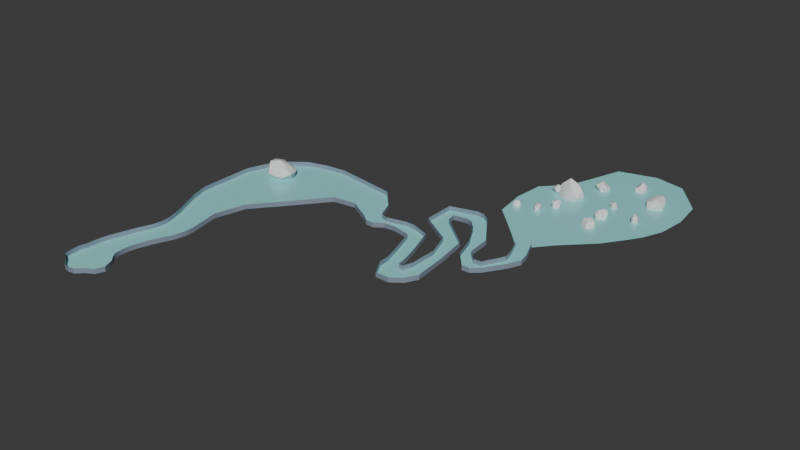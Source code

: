 # Source: freezemap.blend  (saved by Blender 4.3.34; exported with 4.5.12 LTS)
import bpy
from mathutils import Matrix  # noqa: F401  (used for matrix-valued properties, if any)

bpy.ops.wm.read_factory_settings(use_empty=True)
scene = bpy.context.scene
scene.name = 'Scene'

# ---- collections
col_startzone = bpy.data.collections.new('StartZone'); scene.collection.children.link(col_startzone)
col_zone_obstacle = bpy.data.collections.new('Zone Obstacle'); scene.collection.children.link(col_zone_obstacle)
col_zone_virage = bpy.data.collections.new('Zone Virage'); scene.collection.children.link(col_zone_virage)

# ---- materials (node trees are filled in below, after node groups)
mat_material = bpy.data.materials.new('Material')
mat_material.alpha_threshold = 0.0
mat_material.roughness = 0.5
mat_material.line_color = (0.0, 0.0, 0.0, 1.0)
mat_material_001 = bpy.data.materials.new('Material.001')
mat_material_001.use_backface_culling = True

# ---- node groups
ng_smooth_by_angle = bpy.data.node_groups.new('Smooth by Angle', 'GeometryNodeTree')
_s = ng_smooth_by_angle.interface.new_socket(name='Mesh', in_out='OUTPUT', socket_type='NodeSocketGeometry')
_s = ng_smooth_by_angle.interface.new_socket(name='Mesh', in_out='INPUT', socket_type='NodeSocketGeometry')
_s = ng_smooth_by_angle.interface.new_socket(name='Angle', in_out='INPUT', socket_type='NodeSocketFloat')
_s.subtype = 'ANGLE'
_s.default_value = 0.5236
_s.min_value = 0.0
_s.max_value = 3.142
_s.description = 'Maximum face angle for smooth edges'
_s = ng_smooth_by_angle.interface.new_socket(name='Ignore Sharpness', in_out='INPUT', socket_type='NodeSocketBool')
_s.force_non_field = True
ng_smooth_by_angle.description = 'Set the sharpness of mesh edges based on the angle between the neighboring faces'
ng_smooth_by_angle.is_modifier = True
_N = ng_smooth_by_angle.nodes; _L = ng_smooth_by_angle.links
n0 = _N.new('GeometryNodeSetShadeSmooth'); n0.name = 'Set Shade Smooth'; n0.location = (120, -80)
n0.domain = 'EDGE'
n1 = _N.new('GeometryNodeSetShadeSmooth'); n1.name = 'Set Shade Smooth.001'; n1.location = (300, -80)
n2 = _N.new('NodeGroupOutput'); n2.name = 'Group Output'; n2.location = (480, -80)
n3 = _N.new('GeometryNodeInputMeshEdgeAngle'); n3.name = 'Edge Angle'; n3.location = (-440, -240)
n4 = _N.new('NodeGroupInput'); n4.name = 'Group Input'; n4.location = (-80, -80)
n5 = _N.new('GeometryNodeInputEdgeSmooth'); n5.name = 'Is Edge Smooth'; n5.location = (-260, -120)
n6 = _N.new('GeometryNodeInputShadeSmooth'); n6.name = 'Is Shade Smooth'; n6.location = (-440, -397)
n7 = _N.new('FunctionNodeCompare'); n7.name = 'Compare'; n7.location = (-260, -260)
n7.operation = 'LESS_EQUAL'
n7.inputs[6].default_value = (0.0, 0.0, 0.0, 0.0)
n7.inputs[7].default_value = (0.0, 0.0, 0.0, 0.0)
n8 = _N.new('FunctionNodeBooleanMath'); n8.name = 'Boolean Math.001'; n8.location = (-80, -260)
n9 = _N.new('NodeGroupInput'); n9.name = 'Group Input.001'; n9.location = (-440, -329)
n10 = _N.new('NodeGroupInput'); n10.name = 'Group Input.002'; n10.location = (-259, -189)
n11 = _N.new('FunctionNodeBooleanMath'); n11.name = 'Boolean Math'; n11.location = (-80, -149)
n11.operation = 'OR'
n12 = _N.new('FunctionNodeBooleanMath'); n12.name = 'Boolean Math.002'; n12.location = (-260, -380)
n12.operation = 'OR'
n13 = _N.new('NodeGroupInput'); n13.name = 'Group Input.003'; n13.location = (-440, -460)
_L.new(n3.outputs[0], n7.inputs[0])
_L.new(n1.outputs[0], n2.inputs[0])
_L.new(n9.outputs[1], n7.inputs[1])
_L.new(n7.outputs[0], n8.inputs[0])
_L.new(n4.outputs[0], n0.inputs[0])
_L.new(n0.outputs[0], n1.inputs[0])
_L.new(n8.outputs[0], n0.inputs[2])
_L.new(n10.outputs[2], n11.inputs[1])
_L.new(n5.outputs[0], n11.inputs[0])
_L.new(n11.outputs[0], n0.inputs[1])
_L.new(n13.outputs[2], n12.inputs[1])
_L.new(n6.outputs[0], n12.inputs[0])
_L.new(n12.outputs[0], n8.inputs[1])
n2.is_active_output = True

# ---- material node trees
mat_material.use_nodes = True; mat_material.node_tree.nodes.clear()
_N = mat_material.node_tree.nodes; _L = mat_material.node_tree.links
n0 = _N.new('ShaderNodeOutputMaterial'); n0.name = 'Material Output'; n0.location = (300, 300)
n1 = _N.new('ShaderNodeBsdfPrincipled'); n1.name = 'Principled BSDF'; n1.location = (10, 300)
n1.inputs[0].default_value = (0.3281, 0.8001, 0.8001, 1.0)
n1.inputs[1].default_value = 0.06299
n1.inputs[2].default_value = 0.2402
n1.inputs[3].default_value = 1.45
_L.new(n1.outputs[0], n0.inputs[0])
n0.is_active_output = True
mat_material_001.use_nodes = True; mat_material_001.node_tree.nodes.clear()
_N = mat_material_001.node_tree.nodes; _L = mat_material_001.node_tree.links
n0 = _N.new('ShaderNodeBsdfPrincipled'); n0.name = 'Principled BSDF'; n0.location = (10, 300)
n0.inputs[0].default_value = (0.2338, 0.2956, 0.3743, 1.0)
n1 = _N.new('ShaderNodeOutputMaterial'); n1.name = 'Material Output'; n1.location = (300, 300)
_L.new(n0.outputs[0], n1.inputs[0])
n1.is_active_output = True

# ---- world
world_world = bpy.data.worlds.new('World'); scene.world = world_world
world_world.use_nodes = True; world_world.node_tree.nodes.clear()
_N = world_world.node_tree.nodes; _L = world_world.node_tree.links
n0 = _N.new('ShaderNodeOutputWorld'); n0.name = 'World Output'; n0.location = (300, 300)
n1 = _N.new('ShaderNodeBackground'); n1.name = 'Background'; n1.location = (10, 300)
n1.inputs[0].default_value = (0.05088, 0.05088, 0.05088, 1.0)
_L.new(n1.outputs[0], n0.inputs[0])
n0.is_active_output = True
world_world.color = (0.05088, 0.05088, 0.05088)
world_world.sun_shadow_jitter_overblur = 0.0

# ---- meshes
me_cube = bpy.data.meshes.new('Cube')
me_cube.from_pydata([(-50.03, 89.66, -0.06225), (-14.46, -142.8, -0.06225), (-1.886, -144.4, -0.06225), (4.169, -154.3, -0.06225), (13.52, -163.5, -0.06225), (21.27, -182.6, -0.06225), (15.45, -197.1, -0.06225), (1.425, -205.2, -0.06225), (-10.05, -216.9, -0.06225), (-21.66, -219.3, -0.06225), (-33.26, -216.9, -0.06225), (-45.91, -205.5, -0.06225), (-61.57, -196.2, -0.06225), (-64.32, -184.4, -0.06225), (-65.68, -166.7, -0.06225), (-62.18, -150.3, -0.06225), (-31.88, -149.4, -0.06225), (-70.34, 75.3, -0.06225), (10.66, 101.8, -0.06225), (27.88, 104.9, -0.06225), (-11.18, -70.84, -0.06225), (-31.96, -65.0, -0.06225), (-43.85, -66.13, -0.06225), (5.515, -83.14, -0.06225), (-4.012, 44.0, -0.06225), (-23.59, 32.91, -0.06225), (-43.9, 18.54, -0.06225), (13.2, 47.04, -0.06225), (2.951, -3.007, -0.06225), (-0.755, -40.68, -0.06225), (3.023, -21.86, -0.06225), (-22.06, -41.86, -0.06225), (-17.19, -4.046, -0.06225), (-17.26, -22.91, -0.06225), (-35.84, -45.5, -0.06225), (-34.66, -8.651, -0.06225), (-32.46, -26.92, -0.06225), (20.89, -45.55, -0.06225), (24.51, -7.943, -0.06225), (25.08, -26.89, -0.06225), (-1.232, -106.0, -0.06225), (-3.505, -133.8, -0.06225), (-3.674, -120.1, -0.06225), (-19.52, -132.3, -0.06225), (-21.5, -104.1, -0.06225), (-22.79, -118.4, -0.06225), (-58.18, -112.7, -0.06225), (-62.37, -143.3, -0.06225), (-61.31, -127.8, -0.06225), (-42.29, -106.5, -0.06225), (-39.27, -134.4, -0.06225), (-42.91, -120.7, -0.06225), (66.48, 151.0, -0.06225), (-43.28, 135.0, -0.06225), (-80.08, 108.9, -0.06225), (20.89, 153.0, -0.06225), (-43.28, 236.9, -0.06225), (52.08, 260.4, -0.06225), (20.89, 254.9, -0.06225), (-80.08, 210.8, -0.06225), (-15.08, 301.1, -0.06225), (60.74, 316.6, -0.06225), (21.89, 311.5, -0.06225), (-59.5, 267.4, -0.06225), (123.7, 222.6, -0.06225), (105.2, 266.9, -0.06225), (180.2, 298.4, -0.06225), (166.6, 228.0, -0.06225), (166.1, 268.6, -0.06225), (210.0, 203.6, -0.06225), (215.8, 259.7, -0.06225)], [], [(46, 49, 21, 22), (16, 1, 43, 50), (20, 23, 37, 29), (44, 40, 23, 20), (32, 28, 24, 25), (49, 44, 20, 21), (22, 21, 31, 34), (15, 16, 50, 47), (2, 1, 16, 15, 14, 13, 12, 11, 10, 9, 8, 7, 6, 5, 4, 3), (1, 2, 41, 43), (26, 25, 0, 17), (24, 27, 19, 18), (35, 32, 25, 26), (21, 20, 29, 31), (38, 28, 30, 39), (39, 30, 29, 37), (32, 35, 36, 33), (33, 36, 34, 31), (28, 32, 33, 30), (30, 33, 31, 29), (28, 38, 27, 24), (44, 49, 51, 45), (45, 51, 50, 43), (49, 46, 48, 51), (51, 48, 47, 50), (40, 44, 45, 42), (42, 45, 43, 41), (25, 24, 18, 0), (53, 55, 58, 56), (54, 53, 56, 59), (18, 19, 52, 55), (0, 18, 55, 53), (17, 0, 53, 54), (59, 56, 60, 63), (56, 58, 62, 60), (55, 52, 57, 58), (58, 57, 61, 62), (57, 52, 64, 65), (65, 61, 57), (65, 64, 67, 68), (61, 68, 66), (68, 61, 65), (66, 68, 67, 69, 70)])
me_cube.polygons.foreach_set('use_smooth', [True] * 43)
_uv = me_cube.uv_layers.new(name='UVMap')
_uv.uv.foreach_set('vector', [0.08029, 0.4197, 0.1582, 0.4717, 0.1582, 0.4717, 0.08029, 0.4197, 0.1582, 0.4717, 0.25, 0.49, 0.25, 0.49, 0.1582, 0.4717, 0.25, 0.49, 0.3418, 0.4717, 0.3418, 0.4717, 0.25, 0.49, 0.25, 0.49, 0.3418, 0.4717, 0.3418, 0.4717, 0.25, 0.49, 0.1582, 0.4717, 0.25, 0.49, 0.25, 0.49, 0.1582, 0.4717, 0.1582, 0.4717, 0.25, 0.49, 0.25, 0.49, 0.1582, 0.4717, 0.08029, 0.4197, 0.1582, 0.4717, 0.1582, 0.4717, 0.08029, 0.4197, 0.08029, 0.4197, 0.1582, 0.4717, 0.1582, 0.4717, 0.08029, 0.4197, 0.3418, 0.4717, 0.25, 0.49, 0.1582, 0.4717, 0.08029, 0.4197, 0.02827, 0.3418, 0.01, 0.25, 0.02827, 0.1582, 0.08029, 0.08029, 0.1582, 0.02827, 0.25, 0.01, 0.3418, 0.02827, 0.4197, 0.08029, 0.4717, 0.1582, 0.49, 0.25, 0.4717, 0.3418, 0.4197, 0.4197, 0.25, 0.49, 0.3418, 0.4717, 0.3418, 0.4717, 0.25, 0.49, 0.08029, 0.4197, 0.1582, 0.4717, 0.1582, 0.4717, 0.08029, 0.4197, 0.25, 0.49, 0.3418, 0.4717, 0.3418, 0.4717, 0.25, 0.49, 0.08029, 0.4197, 0.1582, 0.4717, 0.1582, 0.4717, 0.08029, 0.4197, 0.1582, 0.4717, 0.25, 0.49, 0.25, 0.49, 0.1582, 0.4717, 0.3418, 0.4717, 0.25, 0.49, 0.2437, 0.4887, 0.3287, 0.4743, 0.3287, 0.4743, 0.2437, 0.4887, 0.25, 0.49, 0.3418, 0.4717, 0.1582, 0.4717, 0.08029, 0.4197, 0.08029, 0.4197, 0.1498, 0.4661, 0.1498, 0.4661, 0.08029, 0.4197, 0.08029, 0.4197, 0.1582, 0.4717, 0.25, 0.49, 0.1582, 0.4717, 0.1498, 0.4661, 0.2437, 0.4887, 0.2437, 0.4887, 0.1498, 0.4661, 0.1582, 0.4717, 0.25, 0.49, 0.25, 0.49, 0.3418, 0.4717, 0.3418, 0.4717, 0.25, 0.49, 0.25, 0.49, 0.1582, 0.4717, 0.1651, 0.4731, 0.2571, 0.4886, 0.2571, 0.4886, 0.1651, 0.4731, 0.1582, 0.4717, 0.25, 0.49, 0.1582, 0.4717, 0.08029, 0.4197, 0.0858, 0.4234, 0.1651, 0.4731, 0.1651, 0.4731, 0.0858, 0.4234, 0.08029, 0.4197, 0.1582, 0.4717, 0.3418, 0.4717, 0.25, 0.49, 0.2571, 0.4886, 0.3418, 0.4717, 0.3418, 0.4717, 0.2571, 0.4886, 0.25, 0.49, 0.3418, 0.4717, 0.1582, 0.4717, 0.25, 0.49, 0.25, 0.49, 0.1582, 0.4717, 0.1582, 0.4717, 0.25, 0.49, 0.25, 0.49, 0.1582, 0.4717, 0.08029, 0.4197, 0.1582, 0.4717, 0.1582, 0.4717, 0.08029, 0.4197, 0.25, 0.49, 0.3418, 0.4717, 0.3418, 0.4717, 0.25, 0.49, 0.1582, 0.4717, 0.25, 0.49, 0.25, 0.49, 0.1582, 0.4717, 0.08029, 0.4197, 0.1582, 0.4717, 0.1582, 0.4717, 0.08029, 0.4197, 0.08029, 0.4197, 0.1582, 0.4717, 0.1582, 0.4717, 0.08029, 0.4197, 0.1582, 0.4717, 0.25, 0.49, 0.25, 0.49, 0.1582, 0.4717, 0.25, 0.49, 0.3418, 0.4717, 0.3418, 0.4717, 0.25, 0.49, 0.25, 0.49, 0.3418, 0.4717, 0.3418, 0.4717, 0.25, 0.49, 0.3418, 0.4717, 0.3418, 0.4717, 0.3418, 0.4717, 0.3418, 0.4717, 0.3418, 0.4717, 0.3418, 0.4717, 0.3418, 0.4717, 0.3418, 0.4717, 0.3418, 0.4717, 0.3418, 0.4717, 0.3418, 0.4717, 0.3418, 0.4717, 0.3418, 0.4717, 0.3418, 0.4717, 0.3418, 0.4717, 0.3418, 0.4717, 0.3418, 0.4717, 0.3418, 0.4717, 0.3418, 0.4717, 0.3418, 0.4717, 0.3418, 0.4717, 0.3418, 0.4717])
me_cube.materials.append(mat_material)
me_cube.use_mirror_vertex_groups = False
me_cube.update()
me_cube_002 = bpy.data.meshes.new('Cube.002')
me_cube_002.from_pydata([(-0.8779, 0.3268, -0.6966), (0.6117, 0.8113, 0.4601), (-0.9091, -0.6357, -0.8954), (-0.771, -1.12, -0.2146), (-0.8549, -0.1819, 0.5908), (-0.5506, 0.4807, 0.4759), (-0.6962, 0.4926, -0.1529), (-0.216, 0.728, -1.011), (0.2335, 0.7778, 1.114), (0.5118, 0.7321, -0.3542), (0.7924, 0.2345, -1.138), (0.7556, 0.1681, 0.535), (0.6313, -0.4553, 0.451), (0.8615, -0.5988, -0.1818), (-0.2775, -0.9336, -1.34), (0.7235, -0.7141, -1.025), (0.2154, -0.6938, 1.028), (-0.6775, -0.9203, 0.8518), (-1.06, -0.2717, -0.1326), (-0.2206, 1.052, -0.2189), (-0.1969, 1.004, 0.4431), (1.056, 0.2152, -0.2144), (0.2727, -1.373, -0.2713), (0.2265, -1.163, 0.4982), (-0.2886, -0.002147, -1.441), (-0.4488, 0.1917, 1.013), (0.2649, -0.01172, 1.227)], [], [(18, 6, 0), (20, 8, 1), (19, 9, 7), (9, 21, 10), (3, 2, 14), (15, 22, 14), (10, 24, 7), (25, 26, 8), (1, 8, 11), (25, 4, 17), (18, 3, 17, 4), (2, 3, 18), (1, 9, 19, 20), (2, 18, 0), (19, 7, 0, 6), (19, 6, 5, 20), (12, 13, 21, 11), (5, 8, 20), (21, 9, 1, 11), (5, 6, 18, 4), (15, 10, 21, 13), (17, 3, 22, 23), (22, 13, 12, 23), (15, 13, 22), (15, 14, 24, 10), (12, 16, 23), (23, 16, 17), (22, 3, 14), (2, 0, 24, 14), (9, 10, 7), (17, 16, 26, 25), (0, 7, 24), (12, 11, 26, 16), (5, 25, 8), (5, 4, 25), (11, 8, 26)])
me_cube_002.polygons.foreach_set('use_smooth', [True] * 36)
_uv = me_cube_002.uv_layers.new(name='UVMap')
_uv.uv.foreach_set('vector', [0.4809, 0.08585, 0.471, 0.2201, 0.3864, 0.1783, 0.5625, 0.3445, 0.625, 0.4026, 0.5821, 0.4782, 0.4678, 0.3447, 0.4323, 0.4691, 0.375, 0.3457, 0.4193, 0.4821, 0.4678, 0.5947, 0.3452, 0.5951, 0.471, 0.9701, 0.375, 1.0, 0.375, 0.9043, 0.375, 0.7824, 0.4678, 0.8447, 0.375, 0.9043, 0.3452, 0.5951, 0.2162, 0.625, 0.2201, 0.5298, 0.8125, 0.5945, 0.7162, 0.625, 0.721, 0.5299, 0.5821, 0.4782, 0.721, 0.5299, 0.5952, 0.5951, 0.8125, 0.5945, 0.875, 0.6526, 0.8462, 0.7375, 0.4809, 0.08585, 0.4724, 0.0, 0.5926, 0.0, 0.5951, 0.09604, 0.375, 0.03241, 0.4724, 0.0, 0.4809, 0.08585, 0.5821, 0.4782, 0.4323, 0.4691, 0.4678, 0.3447, 0.5625, 0.3445, 0.375, 0.03241, 0.4809, 0.08585, 0.3864, 0.1783, 0.4678, 0.3447, 0.375, 0.3457, 0.3864, 0.1783, 0.471, 0.2201, 0.4678, 0.3447, 0.471, 0.2201, 0.6014, 0.2425, 0.5625, 0.3445, 0.595, 0.7216, 0.471, 0.7201, 0.4678, 0.5947, 0.5952, 0.5951, 0.6014, 0.2425, 0.625, 0.4026, 0.5625, 0.3445, 0.4678, 0.5947, 0.4323, 0.4691, 0.5821, 0.4782, 0.5952, 0.5951, 0.6014, 0.2425, 0.471, 0.2201, 0.4809, 0.08585, 0.5951, 0.09604, 0.345, 0.7216, 0.3452, 0.5951, 0.4678, 0.5947, 0.471, 0.7201, 0.6019, 0.9595, 0.471, 0.9701, 0.4678, 0.8447, 0.5625, 0.8445, 0.4678, 0.8447, 0.471, 0.7201, 0.595, 0.7216, 0.5625, 0.8445, 0.345, 0.7216, 0.471, 0.7201, 0.4678, 0.8447, 0.345, 0.7216, 0.2201, 0.7202, 0.2162, 0.625, 0.3452, 0.5951, 0.595, 0.7216, 0.625, 0.8474, 0.5625, 0.8445, 0.5625, 0.8445, 0.625, 0.8474, 0.6019, 0.9595, 0.4678, 0.8447, 0.471, 0.9701, 0.375, 0.9043, 0.125, 0.7176, 0.125, 0.5717, 0.2162, 0.625, 0.2201, 0.7202, 0.4193, 0.4821, 0.3452, 0.5951, 0.2201, 0.5298, 0.8462, 0.7375, 0.721, 0.7201, 0.7162, 0.625, 0.8125, 0.5945, 0.125, 0.5717, 0.2201, 0.5298, 0.2162, 0.625, 0.595, 0.7216, 0.5952, 0.5951, 0.7162, 0.625, 0.721, 0.7201, 0.8613, 0.5213, 0.8125, 0.5945, 0.721, 0.5299, 0.8613, 0.5213, 0.875, 0.6526, 0.8125, 0.5945, 0.5952, 0.5951, 0.721, 0.5299, 0.7162, 0.625])
me_cube_002.update()
me_cube_006 = bpy.data.meshes.new('Cube.006')
me_cube_006.from_pydata([(-5.182, -131.7, -4.731), (0.8724, -141.6, -4.731), (10.22, -150.8, -4.731), (17.98, -169.8, -4.731), (12.16, -184.4, -4.731), (-1.871, -192.5, -4.731), (-13.35, -204.2, -4.731), (-24.95, -206.5, -4.731), (-36.56, -204.2, -4.731), (-49.2, -192.8, -4.731), (-64.87, -183.4, -4.731), (-67.61, -171.7, -4.731), (-68.98, -153.9, -4.731), (-65.48, -137.6, -4.731), (-73.64, 88.03, -4.731), (24.58, 117.6, -4.731), (-47.15, -53.39, -4.731), (2.219, -70.41, -4.731), (-47.2, 31.28, -4.731), (9.906, 59.78, -4.731), (-39.13, -32.77, -4.731), (-37.95, 4.086, -4.731), (-35.76, -14.18, -4.731), (17.59, -32.82, -4.731), (21.21, 4.794, -4.731), (21.78, -14.15, -4.731), (-4.529, -93.25, -4.731), (-6.801, -121.0, -4.731), (-6.971, -107.4, -4.731), (-61.48, -99.92, -4.731), (-65.66, -130.6, -4.731), (-64.61, -115.1, -4.731), (63.18, 163.7, -4.731), (-83.37, 121.7, -4.731), (-83.37, 223.6, -4.731), (-18.37, 313.9, -4.731), (57.44, 329.4, -4.731), (18.59, 324.3, -4.731), (-62.8, 280.2, -4.731), (120.4, 235.3, -4.886), (176.9, 311.2, -4.762), (163.3, 240.8, -4.849), (206.7, 216.4, -4.844), (212.5, 272.4, -4.768), (-5.182, -131.7, 4.057), (0.8724, -141.6, 4.057), (10.22, -150.8, 4.057), (17.98, -169.8, 4.057), (12.16, -184.4, 4.057), (-1.871, -192.5, 4.057), (-13.35, -204.2, 4.057), (-24.95, -206.5, 4.057), (-36.56, -204.2, 4.057), (-49.2, -192.8, 4.057), (-64.87, -183.4, 4.057), (-67.61, -171.7, 4.057), (-68.98, -153.9, 4.057), (-65.48, -137.6, 4.057), (-73.64, 88.03, 4.057), (24.58, 117.6, 4.057), (-47.15, -53.39, 4.057), (2.219, -70.41, 4.057), (-47.2, 31.28, 4.057), (9.906, 59.78, 4.057), (-39.13, -32.77, 4.057), (-37.95, 4.086, 4.057), (-35.76, -14.18, 4.057), (17.59, -32.82, 4.057), (21.21, 4.794, 4.057), (21.78, -14.15, 4.057), (-4.529, -93.25, 4.057), (-6.801, -121.0, 4.057), (-6.971, -107.4, 4.057), (-61.48, -99.92, 4.057), (-65.66, -130.6, 4.057), (-64.61, -115.1, 4.057), (63.18, 163.7, 4.057), (-83.37, 121.7, 4.057), (-83.37, 223.6, 4.057), (-18.37, 313.9, 4.057), (57.44, 329.4, 4.057), (18.59, 324.3, 4.057), (-62.8, 280.2, 4.057), (120.4, 235.3, 4.057), (176.9, 311.2, 4.057), (163.3, 240.8, 4.057), (206.7, 216.4, 4.057), (212.5, 272.4, 4.057)], [], [(1, 2, 46, 45), (9, 10, 54, 53), (2, 3, 47, 46), (39, 32, 76, 83), (24, 25, 69, 68), (10, 11, 55, 54), (17, 26, 70, 61), (11, 12, 56, 55), (27, 0, 44, 71), (3, 4, 48, 47), (12, 13, 57, 56), (4, 5, 49, 48), (25, 23, 67, 69), (19, 24, 68, 63), (33, 34, 78, 77), (31, 29, 73, 75), (5, 6, 50, 49), (41, 39, 83, 85), (22, 21, 65, 66), (23, 17, 61, 67), (13, 30, 74, 57), (36, 40, 84, 80), (20, 22, 66, 64), (30, 31, 75, 74), (37, 36, 80, 81), (29, 16, 60, 73), (6, 7, 51, 50), (18, 14, 58, 62), (38, 35, 79, 82), (21, 18, 62, 65), (14, 33, 77, 58), (7, 8, 52, 51), (28, 27, 71, 72), (0, 1, 45, 44), (35, 37, 81, 79), (16, 20, 64, 60), (8, 9, 53, 52), (40, 43, 87, 84), (26, 28, 72, 70), (34, 38, 82, 78), (15, 19, 63, 59), (32, 15, 59, 76), (42, 41, 85, 86)])
me_cube_006.polygons.foreach_set('use_smooth', [True] * 43)
me_cube_006.polygons.foreach_set('material_index', [1, 1, 1, 1, 1, 1, 1, 1, 1, 1, 1, 1, 1, 1, 1, 1, 1, 1, 1, 1, 1, 1, 1, 1, 1, 1, 1, 1, 1, 1, 1, 1, 1, 1, 1, 1, 1, 1, 1, 1, 1, 1, 1])
_uv = me_cube_006.uv_layers.new(name='UVMap')
_uv.uv.foreach_set('vector', [0.4197, 0.4197, 0.4717, 0.3418, 0.4717, 0.3418, 0.4197, 0.4197, 0.08029, 0.08029, 0.02827, 0.1582, 0.02827, 0.1582, 0.08029, 0.08029, 0.4717, 0.3418, 0.49, 0.25, 0.49, 0.25, 0.4717, 0.3418, 0.3418, 0.4717, 0.3418, 0.4717, 0.3418, 0.4717, 0.3418, 0.4717, 0.3418, 0.4717, 0.3287, 0.4743, 0.3287, 0.4743, 0.3418, 0.4717, 0.02827, 0.1582, 0.01, 0.25, 0.01, 0.25, 0.02827, 0.1582, 0.3418, 0.4717, 0.3418, 0.4717, 0.3418, 0.4717, 0.3418, 0.4717, 0.01, 0.25, 0.02827, 0.3418, 0.02827, 0.3418, 0.01, 0.25, 0.3418, 0.4717, 0.3418, 0.4717, 0.3418, 0.4717, 0.3418, 0.4717, 0.49, 0.25, 0.4717, 0.1582, 0.4717, 0.1582, 0.49, 0.25, 0.02827, 0.3418, 0.08029, 0.4197, 0.08029, 0.4197, 0.02827, 0.3418, 0.4717, 0.1582, 0.4197, 0.08029, 0.4197, 0.08029, 0.4717, 0.1582, 0.3287, 0.4743, 0.3418, 0.4717, 0.3418, 0.4717, 0.3287, 0.4743, 0.3418, 0.4717, 0.3418, 0.4717, 0.3418, 0.4717, 0.3418, 0.4717, 0.08029, 0.4197, 0.08029, 0.4197, 0.08029, 0.4197, 0.08029, 0.4197, 0.0858, 0.4234, 0.08029, 0.4197, 0.08029, 0.4197, 0.0858, 0.4234, 0.4197, 0.08029, 0.3418, 0.02827, 0.3418, 0.02827, 0.4197, 0.08029, 0.3418, 0.4717, 0.3418, 0.4717, 0.3418, 0.4717, 0.3418, 0.4717, 0.08029, 0.4197, 0.08029, 0.4197, 0.08029, 0.4197, 0.08029, 0.4197, 0.3418, 0.4717, 0.3418, 0.4717, 0.3418, 0.4717, 0.3418, 0.4717, 0.08029, 0.4197, 0.08029, 0.4197, 0.08029, 0.4197, 0.08029, 0.4197, 0.3418, 0.4717, 0.3418, 0.4717, 0.3418, 0.4717, 0.3418, 0.4717, 0.08029, 0.4197, 0.08029, 0.4197, 0.08029, 0.4197, 0.08029, 0.4197, 0.08029, 0.4197, 0.0858, 0.4234, 0.0858, 0.4234, 0.08029, 0.4197, 0.25, 0.49, 0.3418, 0.4717, 0.3418, 0.4717, 0.25, 0.49, 0.08029, 0.4197, 0.08029, 0.4197, 0.08029, 0.4197, 0.08029, 0.4197, 0.3418, 0.02827, 0.25, 0.01, 0.25, 0.01, 0.3418, 0.02827, 0.08029, 0.4197, 0.08029, 0.4197, 0.08029, 0.4197, 0.08029, 0.4197, 0.08029, 0.4197, 0.1582, 0.4717, 0.1582, 0.4717, 0.08029, 0.4197, 0.08029, 0.4197, 0.08029, 0.4197, 0.08029, 0.4197, 0.08029, 0.4197, 0.08029, 0.4197, 0.08029, 0.4197, 0.08029, 0.4197, 0.08029, 0.4197, 0.25, 0.01, 0.1582, 0.02827, 0.1582, 0.02827, 0.25, 0.01, 0.3418, 0.4717, 0.3418, 0.4717, 0.3418, 0.4717, 0.3418, 0.4717, 0.3418, 0.4717, 0.4197, 0.4197, 0.4197, 0.4197, 0.3418, 0.4717, 0.1582, 0.4717, 0.25, 0.49, 0.25, 0.49, 0.1582, 0.4717, 0.08029, 0.4197, 0.08029, 0.4197, 0.08029, 0.4197, 0.08029, 0.4197, 0.1582, 0.02827, 0.08029, 0.08029, 0.08029, 0.08029, 0.1582, 0.02827, 0.3418, 0.4717, 0.3418, 0.4717, 0.3418, 0.4717, 0.3418, 0.4717, 0.3418, 0.4717, 0.3418, 0.4717, 0.3418, 0.4717, 0.3418, 0.4717, 0.08029, 0.4197, 0.08029, 0.4197, 0.08029, 0.4197, 0.08029, 0.4197, 0.3418, 0.4717, 0.3418, 0.4717, 0.3418, 0.4717, 0.3418, 0.4717, 0.3418, 0.4717, 0.3418, 0.4717, 0.3418, 0.4717, 0.3418, 0.4717, 0.3418, 0.4717, 0.3418, 0.4717, 0.3418, 0.4717, 0.3418, 0.4717])
me_cube_006.materials.append(mat_material)
me_cube_006.materials.append(mat_material_001)
me_cube_006.use_mirror_vertex_groups = False
me_cube_006.update()
me_cube_003 = bpy.data.meshes.new('Cube.003')
me_cube_003.from_pydata([(-120.2, 36.21, 0.1455), (-17.85, -81.88, 0.1455), (-14.35, -58.97, 0.1455), (7.02, -20.29, 0.1455), (-67.51, 9.611, 0.1455), (-84.93, -34.21, 0.1455), (-116.5, -81.66, 0.1455), (-64.09, 123.8, 0.1455), (56.98, 105.1, 0.1455), (-20.11, 113.0, 0.1455), (-81.02, 77.2, 0.1455), (31.45, 38.65, 0.1455), (-27.76, 51.42, 0.1455), (-43.58, 184.4, 0.1455), (80.97, 191.9, 0.1455), (25.28, 204.0, 0.1455), (75.21, -81.68, 0.1455), (102.4, -43.01, 0.1455), (117.8, -19.06, 0.1455), (139.5, 71.28, 0.1455), (133.5, 18.46, 0.1455), (132.3, 129.5, 0.1455), (-125.2, -20.72, 0.1455), (-33.81, -132.9, 0.1455), (-64.64, -132.8, 0.1455), (23.73, -132.8, 0.1455), (-17.39, -171.3, 0.1455), (-24.46, -174.6, 0.1455), (-1.611, -163.3, 0.1455)], [], [(4, 5, 2, 3), (5, 6, 1, 2), (0, 22, 5, 4), (12, 11, 8, 9), (10, 12, 9, 7), (0, 4, 12, 10), (4, 3, 11, 12), (7, 9, 15, 13), (9, 8, 14, 15), (14, 8, 19, 21), (3, 2, 17, 18), (11, 3, 18, 20), (8, 11, 20, 19), (2, 1, 16, 17), (22, 6, 5), (16, 1, 23, 25), (1, 6, 24, 23), (25, 23, 26, 28), (23, 24, 27, 26)])
me_cube_003.polygons.foreach_set('use_smooth', [True] * 19)
_uv = me_cube_003.uv_layers.new(name='UVMap')
_uv.uv.foreach_set('vector', [0.3418, 0.4717, 0.3418, 0.4717, 0.3418, 0.4717, 0.3418, 0.4717, 0.3418, 0.4717, 0.3418, 0.4717, 0.3418, 0.4717, 0.3418, 0.4717, 0.3418, 0.4717, 0.3418, 0.4717, 0.3418, 0.4717, 0.3418, 0.4717, 0.3418, 0.4717, 0.3418, 0.4717, 0.3418, 0.4717, 0.3418, 0.4717, 0.3418, 0.4717, 0.3418, 0.4717, 0.3418, 0.4717, 0.3418, 0.4717, 0.3418, 0.4717, 0.3418, 0.4717, 0.3418, 0.4717, 0.3418, 0.4717, 0.3418, 0.4717, 0.3418, 0.4717, 0.3418, 0.4717, 0.3418, 0.4717, 0.3418, 0.4717, 0.3418, 0.4717, 0.3418, 0.4717, 0.3418, 0.4717, 0.3418, 0.4717, 0.3418, 0.4717, 0.3418, 0.4717, 0.3418, 0.4717, 0.3418, 0.4717, 0.3418, 0.4717, 0.3418, 0.4717, 0.3418, 0.4717, 0.3418, 0.4717, 0.3418, 0.4717, 0.3418, 0.4717, 0.3418, 0.4717, 0.3418, 0.4717, 0.3418, 0.4717, 0.3418, 0.4717, 0.3418, 0.4717, 0.3418, 0.4717, 0.3418, 0.4717, 0.3418, 0.4717, 0.3418, 0.4717, 0.3418, 0.4717, 0.3418, 0.4717, 0.3418, 0.4717, 0.3418, 0.4717, 0.3418, 0.4717, 0.3418, 0.4717, 0.3418, 0.4717, 0.3418, 0.4717, 0.3418, 0.4717, 0.3418, 0.4717, 0.3418, 0.4717, 0.3418, 0.4717, 0.3418, 0.4717, 0.3418, 0.4717, 0.3418, 0.4717, 0.3418, 0.4717, 0.3418, 0.4717, 0.3418, 0.4717, 0.3418, 0.4717, 0.3418, 0.4717, 0.3418, 0.4717, 0.3418, 0.4717, 0.3418, 0.4717])
me_cube_003.materials.append(mat_material)
me_cube_003.use_mirror_vertex_groups = False
me_cube_003.update()
me_cube_001 = bpy.data.meshes.new('Cube.001')
me_cube_001.from_pydata([(-1.329, 0.04044, -0.5822), (-0.6702, -0.9642, -0.9719), (-0.9138, -0.7467, -0.5297), (-0.7857, -0.4705, 0.04246), (-0.955, 0.09364, 0.9302), (-0.6192, 1.141, 0.00849), (-0.9899, 0.5214, -0.4351), (-0.3325, 0.4608, -0.5197), (-0.1124, 1.091, 1.096), (0.6753, 0.8357, 0.8567), (1.006, -0.03559, -1.237), (0.9038, 0.6473, -0.9084), (0.7501, 0.4784, 1.189), (0.6502, -0.993, 0.6631), (0.9087, -0.7479, -0.1592), (-0.01285, -0.8923, -1.185), (0.0068, -1.35, 0.9972), (-0.7913, -0.5558, 1.134), (-0.05088, 1.151, 0.2588), (-0.06145, 0.9134, -0.4966), (1.242, 0.4641, -0.1594), (1.246, -0.1503, -0.6232), (-0.08527, -1.585, -0.1048), (-0.1689, -0.04366, -1.463), (0.04445, 0.5248, 1.422), (0.1258, -0.6941, 1.523)], [], [(0, 4, 5), (17, 4, 3), (5, 19, 6), (8, 18, 5), (19, 9, 11), (12, 14, 20), (21, 10, 11, 20), (21, 14, 10), (15, 22, 1), (23, 10, 15), (7, 23, 6), (19, 23, 7), (11, 23, 19), (23, 1, 0), (6, 23, 0), (24, 25, 12), (25, 17, 16), (12, 25, 13), (2, 3, 0), (3, 4, 0), (0, 5, 6), (1, 2, 0), (19, 5, 18), (7, 6, 19), (4, 8, 5), (18, 8, 9), (19, 18, 9), (20, 14, 21), (11, 9, 20), (9, 12, 20), (14, 12, 13), (22, 14, 13, 16), (17, 25, 24, 4), (22, 16, 17), (22, 17, 3), (22, 3, 2), (22, 2, 1), (14, 22, 15), (11, 10, 23), (23, 15, 1), (10, 14, 15), (24, 12, 9, 8), (8, 4, 24), (25, 16, 13)])
me_cube_001.polygons.foreach_set('use_smooth', [True] * 44)
_uv = me_cube_001.uv_layers.new(name='UVMap')
_uv.uv.foreach_set('vector', [0.4336, 0.125, 0.6234, 0.1484, 0.5034, 0.3066, 0.625, 0.06276, 0.6234, 0.1484, 0.5002, 0.02878, 0.5034, 0.3066, 0.4207, 0.3538, 0.434, 0.2011, 0.625, 0.3619, 0.5365, 0.379, 0.5034, 0.3066, 0.4207, 0.3538, 0.6475, 0.5, 0.3667, 0.5408, 0.6652, 0.5643, 0.4775, 0.746, 0.47, 0.5633, 0.4375, 0.6429, 0.36, 0.6357, 0.3667, 0.5408, 0.47, 0.5633, 0.4375, 0.6429, 0.3989, 0.7505, 0.36, 0.6357, 0.375, 0.875, 0.4747, 0.8806, 0.375, 0.9629, 0.2207, 0.6281, 0.36, 0.6357, 0.25, 0.7283, 0.1639, 0.5, 0.2207, 0.6281, 0.125, 0.5625, 0.25, 0.5, 0.2207, 0.6281, 0.1639, 0.5, 0.3667, 0.5408, 0.2207, 0.6281, 0.25, 0.5, 0.2207, 0.6281, 0.1638, 0.7457, 0.125, 0.625, 0.125, 0.5625, 0.2207, 0.6281, 0.125, 0.625, 0.75, 0.568, 0.7401, 0.6875, 0.6652, 0.5643, 0.7401, 0.6875, 0.8347, 0.6932, 0.75, 0.75, 0.6652, 0.5643, 0.7401, 0.6875, 0.592, 0.7806, 0.4375, 0.01851, 0.5002, 0.02878, 0.4336, 0.125, 0.5002, 0.02878, 0.6234, 0.1484, 0.4336, 0.125, 0.4336, 0.125, 0.5034, 0.3066, 0.434, 0.2011, 0.375, 2.609e-05, 0.4375, 0.01851, 0.4336, 0.125, 0.4207, 0.3538, 0.5034, 0.3066, 0.5365, 0.379, 0.375, 0.2889, 0.434, 0.2011, 0.4207, 0.3538, 0.6234, 0.1484, 0.625, 0.3619, 0.5034, 0.3066, 0.5365, 0.379, 0.625, 0.3619, 0.625, 0.4425, 0.4207, 0.3538, 0.5365, 0.379, 0.6475, 0.5, 0.47, 0.5633, 0.4775, 0.746, 0.4375, 0.6429, 0.3667, 0.5408, 0.6475, 0.5, 0.47, 0.5633, 0.6475, 0.5, 0.6652, 0.5643, 0.47, 0.5633, 0.4775, 0.746, 0.6652, 0.5643, 0.592, 0.7806, 0.4747, 0.8806, 0.4775, 0.746, 0.592, 0.7806, 0.6016, 0.875, 0.8347, 0.6932, 0.7401, 0.6875, 0.75, 0.568, 0.8717, 0.6041, 0.4747, 0.8806, 0.6016, 0.875, 0.6235, 0.9597, 0.4747, 0.8806, 0.6235, 0.9597, 0.4932, 1.0, 0.4747, 0.8806, 0.4932, 1.0, 0.4375, 1.0, 0.4747, 0.8806, 0.4375, 1.0, 0.375, 0.9629, 0.4775, 0.746, 0.4747, 0.8806, 0.375, 0.875, 0.3667, 0.5408, 0.36, 0.6357, 0.2207, 0.6281, 0.2207, 0.6281, 0.25, 0.7283, 0.1638, 0.7457, 0.36, 0.6357, 0.3989, 0.7505, 0.25, 0.7283, 0.75, 0.568, 0.6652, 0.5643, 0.6475, 0.5, 0.7631, 0.5, 0.7631, 0.5, 0.8717, 0.6041, 0.75, 0.568, 0.7401, 0.6875, 0.75, 0.75, 0.6392, 0.7501])
me_cube_001.update()
me_cube_004 = bpy.data.meshes.new('Cube.004')
me_cube_004.from_pydata([(-19.37, -46.77, 0.003555), (-43.86, -61.63, 0.003555), (-7.356, 11.83, 0.003555), (23.07, 16.67, 0.003555), (7.961, -32.39, 0.003555), (32.75, -43.06, 0.003555), (-69.14, 50.63, 0.003555), (-39.66, 68.84, 0.003555), (-69.61, 109.2, 0.003555), (-42.95, 87.14, 0.003555), (51.11, 49.21, 0.003555), (30.81, 31.32, 0.003555), (54.58, 3.753, 0.003555), (43.69, -11.3, 0.003555), (90.03, 76.1, 0.003555), (112.7, 87.46, 0.003555), (-10.95, -76.55, 0.003555), (-6.117, -101.3, 0.003555), (-17.24, -142.7, 0.003555), (-34.14, -94.26, 0.003555), (-33.52, -112.7, 0.003555), (7.732, -83.4, 0.003555), (2.21, -101.6, 0.003555), (38.77, -107.0, 0.003555), (8.321, -142.8, 0.003555), (27.42, -128.4, 0.003555), (-18.9, 123.3, 0.003555), (7.894, 112.0, 0.003555), (-5.569, 121.5, 0.003555), (8.583, 71.12, 0.003555), (-18.35, 90.52, 0.003555), (-4.963, 85.59, 0.003555), (72.65, -14.55, 0.003555), (93.09, -1.578, 0.003555), (86.56, -14.13, 0.003555), (98.48, -29.59, 0.003555), (70.26, -41.96, 0.003555), (83.74, -41.47, 0.003555), (96.1, 3.359, 0.003555), (102.7, 44.08, 0.003555), (106.5, 25.0, 0.003555), (128.8, 48.75, 0.003555), (122.7, 8.127, 0.003555), (132.3, 29.62, 0.003555), (-87.81, 17.1, 0.003555), (-37.18, 4.321, 0.003555), (-70.59, 16.18, 0.003555), (-58.65, -15.82, 0.003555), (-113.9, -9.653, 0.003555), (-91.48, -8.103, 0.003555), (-129.7, -20.83, 0.003555), (-158.2, -9.46, 0.003555), (-144.5, -20.19, 0.003555), (-152.3, 46.58, 0.003555), (-124.3, 8.24, 0.003555), (-138.6, 13.46, 0.003555)], [], [(4, 5, 3, 2), (54, 50, 48, 44), (2, 3, 7, 6), (6, 7, 9, 8), (8, 9, 30, 26), (10, 11, 13, 12), (12, 13, 36, 32), (16, 19, 20, 17), (17, 20, 18), (21, 23, 5, 4), (0, 1, 19, 16), (17, 24, 25, 22), (22, 25, 23, 21), (17, 18, 24), (26, 30, 31, 28), (28, 31, 29, 27), (27, 29, 11, 10), (32, 36, 37, 34), (34, 37, 35, 33), (39, 41, 15, 14), (38, 42, 43, 40), (40, 43, 41, 39), (33, 35, 42, 38), (45, 47, 1, 0), (44, 48, 49, 46), (46, 49, 47, 45), (53, 51, 52, 55), (55, 52, 50, 54)])
me_cube_004.polygons.foreach_set('use_smooth', [True] * 28)
_uv = me_cube_004.uv_layers.new(name='UVMap')
_uv.uv.foreach_set('vector', [0.3418, 0.4717, 0.3418, 0.4717, 0.3418, 0.4717, 0.3418, 0.4717, 0.3418, 0.4717, 0.3418, 0.4717, 0.3418, 0.4717, 0.3418, 0.4717, 0.3418, 0.4717, 0.3418, 0.4717, 0.3418, 0.4717, 0.3418, 0.4717, 0.3418, 0.4717, 0.3418, 0.4717, 0.3418, 0.4717, 0.3418, 0.4717, 0.3418, 0.4717, 0.3418, 0.4717, 0.3418, 0.4717, 0.3418, 0.4717, 0.3418, 0.4717, 0.3418, 0.4717, 0.3418, 0.4717, 0.3418, 0.4717, 0.3418, 0.4717, 0.3418, 0.4717, 0.3418, 0.4717, 0.3418, 0.4717, 0.3418, 0.4717, 0.3418, 0.4717, 0.3418, 0.4717, 0.3418, 0.4717, 0.3418, 0.4717, 0.3418, 0.4717, 0.3418, 0.4717, 0.3418, 0.4717, 0.3418, 0.4717, 0.3418, 0.4717, 0.3418, 0.4717, 0.3418, 0.4717, 0.3418, 0.4717, 0.3418, 0.4717, 0.3418, 0.4717, 0.3418, 0.4717, 0.3418, 0.4717, 0.3418, 0.4717, 0.3418, 0.4717, 0.3418, 0.4717, 0.3418, 0.4717, 0.3418, 0.4717, 0.3418, 0.4717, 0.3418, 0.4717, 0.3418, 0.4717, 0.3418, 0.4717, 0.3418, 0.4717, 0.3418, 0.4717, 0.3418, 0.4717, 0.3418, 0.4717, 0.3418, 0.4717, 0.3418, 0.4717, 0.3418, 0.4717, 0.3418, 0.4717, 0.3418, 0.4717, 0.3418, 0.4717, 0.3418, 0.4717, 0.3418, 0.4717, 0.3418, 0.4717, 0.3418, 0.4717, 0.3418, 0.4717, 0.3418, 0.4717, 0.3418, 0.4717, 0.3418, 0.4717, 0.3418, 0.4717, 0.3418, 0.4717, 0.3418, 0.4717, 0.3418, 0.4717, 0.3418, 0.4717, 0.3418, 0.4717, 0.3418, 0.4717, 0.3418, 0.4717, 0.3418, 0.4717, 0.3418, 0.4717, 0.3418, 0.4717, 0.3418, 0.4717, 0.3418, 0.4717, 0.3418, 0.4717, 0.3418, 0.4717, 0.3418, 0.4717, 0.3418, 0.4717, 0.3418, 0.4717, 0.3418, 0.4717, 0.3418, 0.4717, 0.3418, 0.4717, 0.3418, 0.4717, 0.3418, 0.4717, 0.3418, 0.4717, 0.3418, 0.4717, 0.3418, 0.4717, 0.3418, 0.4717, 0.3418, 0.4717, 0.3418, 0.4717, 0.3418, 0.4717, 0.3418, 0.4717, 0.3418, 0.4717, 0.3418, 0.4717, 0.3418, 0.4717, 0.3418, 0.4717, 0.3418, 0.4717, 0.3418, 0.4717, 0.3418, 0.4717])
me_cube_004.materials.append(mat_material)
me_cube_004.use_mirror_vertex_groups = False
me_cube_004.update()
me_cube_005 = bpy.data.meshes.new('Cube.005')
me_cube_005.from_pydata([(-19.37, -46.77, -4.762), (-43.86, -61.63, -4.783), (-7.356, 11.83, -4.749), (23.07, 16.67, -4.795), (7.961, -32.39, -4.749), (32.75, -43.06, -4.795), (-69.14, 50.63, -4.749), (-39.66, 68.84, -4.795), (-69.61, 109.2, -4.749), (-42.95, 87.14, -4.795), (51.11, 49.21, -4.749), (30.81, 31.32, -4.795), (54.58, 3.753, -4.749), (43.69, -11.3, -4.795), (90.03, 76.1, -4.755), (112.7, 87.46, -4.788), (-10.95, -76.55, -4.762), (-6.117, -101.3, -4.753), (-17.24, -142.7, -4.795), (-34.14, -94.26, -4.782), (-33.52, -112.7, -4.785), (7.732, -83.4, -4.749), (2.21, -101.6, -4.749), (38.77, -107.0, -4.795), (8.321, -142.8, -4.795), (27.42, -128.4, -4.795), (-18.9, 123.3, -4.749), (7.894, 112.0, -4.749), (-5.569, 121.5, -4.749), (8.583, 71.12, -4.795), (-18.35, 90.52, -4.795), (-4.963, 85.59, -4.795), (72.65, -14.55, -4.753), (93.09, -1.578, -4.755), (86.56, -14.13, -4.754), (98.48, -29.59, -4.788), (70.26, -41.96, -4.79), (83.74, -41.47, -4.789), (96.1, 3.359, -4.755), (102.7, 44.08, -4.755), (106.5, 25.0, -4.755), (128.8, 48.75, -4.788), (122.7, 8.127, -4.788), (132.3, 29.62, -4.788), (-87.81, 17.1, -4.744), (-37.18, 4.321, -4.752), (-70.59, 16.18, -4.745), (-58.65, -15.82, -4.795), (-113.9, -9.653, -4.805), (-91.48, -8.103, -4.803), (-129.7, -20.83, -4.807), (-158.2, -9.46, -4.812), (-144.5, -20.19, -4.809), (-152.3, 46.58, -4.736), (-124.3, 8.24, -4.74), (-138.6, 13.46, -4.738), (-19.37, -46.77, 4.089), (-43.86, -61.63, 4.089), (-7.356, 11.83, 4.089), (23.07, 16.67, 4.089), (7.961, -32.39, 4.089), (32.75, -43.06, 4.089), (-69.14, 50.63, 4.089), (-39.66, 68.84, 4.089), (-69.61, 109.2, 4.089), (-42.95, 87.14, 4.089), (51.11, 49.21, 4.089), (30.81, 31.32, 4.089), (54.58, 3.753, 4.089), (43.69, -11.3, 4.089), (90.03, 76.1, 4.089), (112.7, 87.46, 4.089), (-10.95, -76.55, 4.089), (-6.117, -101.3, 4.089), (-17.24, -142.7, 4.089), (-34.14, -94.26, 4.089), (-33.52, -112.7, 4.089), (7.732, -83.4, 4.089), (2.21, -101.6, 4.089), (38.77, -107.0, 4.089), (8.321, -142.8, 4.089), (27.42, -128.4, 4.089), (-18.9, 123.3, 4.089), (7.894, 112.0, 4.089), (-5.569, 121.5, 4.089), (8.583, 71.12, 4.089), (-18.35, 90.52, 4.089), (-4.963, 85.59, 4.089), (72.65, -14.55, 4.089), (93.09, -1.578, 4.089), (86.56, -14.13, 4.089), (98.48, -29.59, 4.089), (70.26, -41.96, 4.089), (83.74, -41.47, 4.089), (96.1, 3.359, 4.089), (102.7, 44.08, 4.089), (106.5, 25.0, 4.089), (128.8, 48.75, 4.089), (122.7, 8.127, 4.089), (132.3, 29.62, 4.089), (-87.81, 17.1, 4.089), (-37.18, 4.321, 4.089), (-70.59, 16.18, 4.089), (-58.65, -15.82, 4.089), (-113.9, -9.653, 4.089), (-91.48, -8.103, 4.089), (-129.7, -20.83, 4.089), (-158.2, -9.46, 4.089), (-144.5, -20.19, 4.089), (-152.3, 46.58, 4.089), (-124.3, 8.24, 4.089), (-138.6, 13.46, 4.089)], [], [(27, 10, 66, 83), (13, 11, 67, 69), (49, 48, 104, 105), (11, 29, 85, 67), (10, 12, 68, 66), (8, 26, 82, 64), (46, 45, 101, 102), (30, 9, 65, 86), (47, 49, 105, 103), (32, 34, 90, 88), (20, 19, 75, 76), (18, 20, 76, 74), (16, 17, 73, 72), (37, 36, 92, 93), (17, 22, 78, 73), (45, 0, 56, 101), (34, 33, 89, 90), (0, 16, 72, 56), (1, 47, 103, 57), (35, 37, 93, 91), (3, 5, 61, 59), (53, 55, 111, 109), (19, 1, 57, 75), (25, 24, 80, 81), (52, 51, 107, 108), (12, 32, 88, 68), (36, 13, 69, 92), (22, 21, 77, 78), (55, 54, 110, 111), (38, 40, 96, 94), (23, 25, 81, 79), (50, 52, 108, 106), (43, 42, 98, 99), (24, 18, 74, 80), (54, 44, 100, 110), (21, 4, 60, 77), (2, 6, 62, 58), (48, 50, 106, 104), (40, 39, 95, 96), (5, 23, 79, 61), (41, 43, 99, 97), (26, 28, 84, 82), (7, 3, 59, 63), (4, 2, 58, 60), (33, 38, 94, 89), (31, 30, 86, 87), (42, 35, 91, 98), (9, 7, 63, 65), (39, 14, 70, 95), (28, 27, 83, 84), (6, 8, 64, 62), (15, 41, 97, 71), (29, 31, 87, 85), (44, 46, 102, 100)])
me_cube_005.polygons.foreach_set('use_smooth', [True] * 54)
_uv = me_cube_005.uv_layers.new(name='UVMap')
_uv.uv.foreach_set('vector', [0.3418, 0.4717, 0.3418, 0.4717, 0.3418, 0.4717, 0.3418, 0.4717, 0.3418, 0.4717, 0.3418, 0.4717, 0.3418, 0.4717, 0.3418, 0.4717, 0.3418, 0.4717, 0.3418, 0.4717, 0.3418, 0.4717, 0.3418, 0.4717, 0.3418, 0.4717, 0.3418, 0.4717, 0.3418, 0.4717, 0.3418, 0.4717, 0.3418, 0.4717, 0.3418, 0.4717, 0.3418, 0.4717, 0.3418, 0.4717, 0.3418, 0.4717, 0.3418, 0.4717, 0.3418, 0.4717, 0.3418, 0.4717, 0.3418, 0.4717, 0.3418, 0.4717, 0.3418, 0.4717, 0.3418, 0.4717, 0.3418, 0.4717, 0.3418, 0.4717, 0.3418, 0.4717, 0.3418, 0.4717, 0.3418, 0.4717, 0.3418, 0.4717, 0.3418, 0.4717, 0.3418, 0.4717, 0.3418, 0.4717, 0.3418, 0.4717, 0.3418, 0.4717, 0.3418, 0.4717, 0.3418, 0.4717, 0.3418, 0.4717, 0.3418, 0.4717, 0.3418, 0.4717, 0.3418, 0.4717, 0.3418, 0.4717, 0.3418, 0.4717, 0.3418, 0.4717, 0.3418, 0.4717, 0.3418, 0.4717, 0.3418, 0.4717, 0.3418, 0.4717, 0.3418, 0.4717, 0.3418, 0.4717, 0.3418, 0.4717, 0.3418, 0.4717, 0.3418, 0.4717, 0.3418, 0.4717, 0.3418, 0.4717, 0.3418, 0.4717, 0.3418, 0.4717, 0.3418, 0.4717, 0.3418, 0.4717, 0.3418, 0.4717, 0.3418, 0.4717, 0.3418, 0.4717, 0.3418, 0.4717, 0.3418, 0.4717, 0.3418, 0.4717, 0.3418, 0.4717, 0.3418, 0.4717, 0.3418, 0.4717, 0.3418, 0.4717, 0.3418, 0.4717, 0.3418, 0.4717, 0.3418, 0.4717, 0.3418, 0.4717, 0.3418, 0.4717, 0.3418, 0.4717, 0.3418, 0.4717, 0.3418, 0.4717, 0.3418, 0.4717, 0.3418, 0.4717, 0.3418, 0.4717, 0.3418, 0.4717, 0.3418, 0.4717, 0.3418, 0.4717, 0.3418, 0.4717, 0.3418, 0.4717, 0.3418, 0.4717, 0.3418, 0.4717, 0.3418, 0.4717, 0.3418, 0.4717, 0.3418, 0.4717, 0.3418, 0.4717, 0.3418, 0.4717, 0.3418, 0.4717, 0.3418, 0.4717, 0.3418, 0.4717, 0.3418, 0.4717, 0.3418, 0.4717, 0.3418, 0.4717, 0.3418, 0.4717, 0.3418, 0.4717, 0.3418, 0.4717, 0.3418, 0.4717, 0.3418, 0.4717, 0.3418, 0.4717, 0.3418, 0.4717, 0.3418, 0.4717, 0.3418, 0.4717, 0.3418, 0.4717, 0.3418, 0.4717, 0.3418, 0.4717, 0.3418, 0.4717, 0.3418, 0.4717, 0.3418, 0.4717, 0.3418, 0.4717, 0.3418, 0.4717, 0.3418, 0.4717, 0.3418, 0.4717, 0.3418, 0.4717, 0.3418, 0.4717, 0.3418, 0.4717, 0.3418, 0.4717, 0.3418, 0.4717, 0.3418, 0.4717, 0.3418, 0.4717, 0.3418, 0.4717, 0.3418, 0.4717, 0.3418, 0.4717, 0.3418, 0.4717, 0.3418, 0.4717, 0.3418, 0.4717, 0.3418, 0.4717, 0.3418, 0.4717, 0.3418, 0.4717, 0.3418, 0.4717, 0.3418, 0.4717, 0.3418, 0.4717, 0.3418, 0.4717, 0.3418, 0.4717, 0.3418, 0.4717, 0.3418, 0.4717, 0.3418, 0.4717, 0.3418, 0.4717, 0.3418, 0.4717, 0.3418, 0.4717, 0.3418, 0.4717, 0.3418, 0.4717, 0.3418, 0.4717, 0.3418, 0.4717, 0.3418, 0.4717, 0.3418, 0.4717, 0.3418, 0.4717, 0.3418, 0.4717, 0.3418, 0.4717, 0.3418, 0.4717, 0.3418, 0.4717, 0.3418, 0.4717, 0.3418, 0.4717, 0.3418, 0.4717, 0.3418, 0.4717, 0.3418, 0.4717, 0.3418, 0.4717, 0.3418, 0.4717, 0.3418, 0.4717, 0.3418, 0.4717, 0.3418, 0.4717, 0.3418, 0.4717, 0.3418, 0.4717, 0.3418, 0.4717, 0.3418, 0.4717, 0.3418, 0.4717, 0.3418, 0.4717, 0.3418, 0.4717, 0.3418, 0.4717, 0.3418, 0.4717, 0.3418, 0.4717, 0.3418, 0.4717, 0.3418, 0.4717, 0.3418, 0.4717, 0.3418, 0.4717, 0.3418, 0.4717, 0.3418, 0.4717, 0.3418, 0.4717, 0.3418, 0.4717, 0.3418, 0.4717, 0.3418, 0.4717, 0.3418, 0.4717, 0.3418, 0.4717, 0.3418, 0.4717, 0.3418, 0.4717, 0.3418, 0.4717, 0.3418, 0.4717, 0.3418, 0.4717, 0.3418, 0.4717, 0.3418, 0.4717, 0.3418, 0.4717, 0.3418, 0.4717, 0.3418, 0.4717, 0.3418, 0.4717, 0.3418, 0.4717, 0.3418, 0.4717, 0.3418, 0.4717, 0.3418, 0.4717, 0.3418, 0.4717, 0.3418, 0.4717, 0.3418, 0.4717, 0.3418, 0.4717, 0.3418, 0.4717, 0.3418, 0.4717, 0.3418, 0.4717, 0.3418, 0.4717, 0.3418, 0.4717, 0.3418, 0.4717])
me_cube_005.materials.append(mat_material_001)
me_cube_005.use_mirror_vertex_groups = False
me_cube_005.update()

# ---- objects
ob_startzone__col = bpy.data.objects.new('StartZone -col', me_cube)
ob_rock__col_012 = bpy.data.objects.new('Rock -col.012', me_cube_002)
ob_wall__col_002 = bpy.data.objects.new('wall -col.002', me_cube_006)
ob_obstacleszone__col_001 = bpy.data.objects.new('ObstaclesZone -col.001', me_cube_003)
ob_rock__col = bpy.data.objects.new('Rock -col', me_cube_001)
ob_rock__col_001 = bpy.data.objects.new('Rock -col.001', me_cube_002)
ob_rock__col_002 = bpy.data.objects.new('Rock -col.002', me_cube_001)
ob_rock__col_003 = bpy.data.objects.new('Rock -col.003', me_cube_001)
ob_rock__col_004 = bpy.data.objects.new('Rock -col.004', me_cube_002)
ob_rock__col_005 = bpy.data.objects.new('Rock -col.005', me_cube_002)
ob_rock__col_006 = bpy.data.objects.new('Rock -col.006', me_cube_001)
ob_rock__col_007 = bpy.data.objects.new('Rock -col.007', me_cube_002)
ob_rock__col_008 = bpy.data.objects.new('Rock -col.008', me_cube_002)
ob_rock__col_009 = bpy.data.objects.new('Rock -col.009', me_cube_002)
ob_rock__col_010 = bpy.data.objects.new('Rock -col.010', me_cube_001)
ob_rock__col_011 = bpy.data.objects.new('Rock -col.011', me_cube_001)
ob_viragezone__col_002 = bpy.data.objects.new('VirageZone -col.002', me_cube_004)
ob_wall__col_001 = bpy.data.objects.new('wall -col.001', me_cube_005)

# ---- transforms, parenting, visibility, modifiers, constraints
ob_startzone__col.location = (23.54, 180.8, 0.9919)
ob_startzone__col.lock_rotations_4d = False
ob_startzone__col.empty_display_type = 'ARROWS'
ob_startzone__col.lineart.crease_threshold = 0.0
_m = ob_startzone__col.modifiers.new('Smooth by Angle', 'NODES')
_m.node_group = ng_smooth_by_angle
_m.use_pin_to_last = True
_m.show_group_selector = False
ob_rock__col_012.location = (6.184, 419.3, 11.96)
ob_rock__col_012.rotation_euler = (2.648, -1.437, 0.8827)
ob_rock__col_012.scale = (20.28, 20.28, 20.28)
_m = ob_rock__col_012.modifiers.new('Smooth by Angle', 'NODES')
_m.node_group = ng_smooth_by_angle
_m.use_pin_to_last = True
_m.show_group_selector = False
ob_wall__col_002.location = (26.83, 168.1, 5.046)
ob_wall__col_002.lock_rotations_4d = False
ob_wall__col_002.empty_display_type = 'ARROWS'
ob_wall__col_002.lineart.crease_threshold = 0.0
_m = ob_wall__col_002.modifiers.new('Smooth by Angle', 'NODES')
_m.node_group = ng_smooth_by_angle
_m.use_pin_to_last = True
_m.show_group_selector = False
ob_obstacleszone__col_001.location = (506.0, 644.6, 0.7841)
ob_obstacleszone__col_001.lock_rotations_4d = False
ob_obstacleszone__col_001.empty_display_type = 'ARROWS'
ob_obstacleszone__col_001.lineart.crease_threshold = 0.0
_m = ob_obstacleszone__col_001.modifiers.new('Smooth by Angle', 'NODES')
_m.node_group = ng_smooth_by_angle
_m.use_pin_to_last = True
_m.show_group_selector = False
ob_rock__col.location = (400.0, 592.6, 3.575)
ob_rock__col.rotation_euler = (0.0, -0.0, -0.3851)
ob_rock__col.scale = (5.336, 5.336, 5.336)
_m = ob_rock__col.modifiers.new('Smooth by Angle', 'NODES')
_m.node_group = ng_smooth_by_angle
_m.use_pin_to_last = True
_m.show_group_selector = False
ob_rock__col_001.location = (448.9, 686.1, 5.922)
ob_rock__col_001.rotation_euler = (0.5845, -0.1969, 1.473)
ob_rock__col_001.scale = (20.28, 20.28, 20.28)
_m = ob_rock__col_001.modifiers.new('Smooth by Angle', 'NODES')
_m.node_group = ng_smooth_by_angle
_m.use_pin_to_last = True
_m.show_group_selector = False
ob_rock__col_002.location = (533.6, 606.1, 3.575)
ob_rock__col_002.rotation_euler = (1.4, 0.9643, 0.7445)
ob_rock__col_002.scale = (8.856, 8.856, 8.856)
_m = ob_rock__col_002.modifiers.new('Smooth by Angle', 'NODES')
_m.node_group = ng_smooth_by_angle
_m.use_pin_to_last = True
_m.show_group_selector = False
ob_rock__col_003.location = (531.5, 690.6, 3.575)
ob_rock__col_003.rotation_euler = (0.0, -0.0, 0.3006)
ob_rock__col_003.scale = (5.336, 5.336, 5.336)
_m = ob_rock__col_003.modifiers.new('Smooth by Angle', 'NODES')
_m.node_group = ng_smooth_by_angle
_m.use_pin_to_last = True
_m.show_group_selector = False
ob_rock__col_004.location = (585.6, 667.9, 5.922)
ob_rock__col_004.rotation_euler = (0.0, -0.0, 0.6504)
ob_rock__col_004.scale = (6.972, 6.972, 6.972)
_m = ob_rock__col_004.modifiers.new('Smooth by Angle', 'NODES')
_m.node_group = ng_smooth_by_angle
_m.use_pin_to_last = True
_m.show_group_selector = False
ob_rock__col_005.location = (455.1, 631.5, 5.922)
ob_rock__col_005.rotation_euler = (0.0, -0.0, -0.3851)
ob_rock__col_005.scale = (6.972, 6.972, 6.972)
_m = ob_rock__col_005.modifiers.new('Smooth by Angle', 'NODES')
_m.node_group = ng_smooth_by_angle
_m.use_pin_to_last = True
_m.show_group_selector = False
ob_rock__col_006.location = (480.8, 742.1, 3.575)
ob_rock__col_006.rotation_euler = (-0.08688, 0.9799, 2.652)
ob_rock__col_006.scale = (8.856, 8.856, 8.856)
_m = ob_rock__col_006.modifiers.new('Smooth by Angle', 'NODES')
_m.node_group = ng_smooth_by_angle
_m.use_pin_to_last = True
_m.show_group_selector = False
ob_rock__col_007.location = (584.6, 741.8, 5.922)
ob_rock__col_007.rotation_euler = (0.6398, 0.7678, 1.221)
ob_rock__col_007.scale = (13.92, 13.92, 13.92)
_m = ob_rock__col_007.modifiers.new('Smooth by Angle', 'NODES')
_m.node_group = ng_smooth_by_angle
_m.use_pin_to_last = True
_m.show_group_selector = False
ob_rock__col_008.location = (434.8, 604.4, 5.922)
ob_rock__col_008.rotation_euler = (1.391, -0.0, 0.606)
ob_rock__col_008.scale = (6.972, 6.972, 6.972)
_m = ob_rock__col_008.modifiers.new('Smooth by Angle', 'NODES')
_m.node_group = ng_smooth_by_angle
_m.use_pin_to_last = True
_m.show_group_selector = False
ob_rock__col_009.location = (425.3, 682.5, 5.922)
ob_rock__col_009.rotation_euler = (-2.103, -0.02537, 1.117)
ob_rock__col_009.scale = (6.972, 6.972, 6.972)
_m = ob_rock__col_009.modifiers.new('Smooth by Angle', 'NODES')
_m.node_group = ng_smooth_by_angle
_m.use_pin_to_last = True
_m.show_group_selector = False
ob_rock__col_010.location = (534.4, 646.4, 3.575)
ob_rock__col_010.rotation_euler = (1.274, -0.7785, 3.374)
ob_rock__col_010.scale = (8.856, 8.856, 8.856)
_m = ob_rock__col_010.modifiers.new('Smooth by Angle', 'NODES')
_m.node_group = ng_smooth_by_angle
_m.use_pin_to_last = True
_m.show_group_selector = False
ob_rock__col_011.location = (536.4, 782.9, 3.575)
ob_rock__col_011.rotation_euler = (2.67, 1.333, 7.178)
ob_rock__col_011.scale = (8.856, 8.856, 8.856)
_m = ob_rock__col_011.modifiers.new('Smooth by Angle', 'NODES')
_m.node_group = ng_smooth_by_angle
_m.use_pin_to_last = True
_m.show_group_selector = False
ob_viragezone__col_002.location = (391.7, 393.9, 0.9261)
ob_viragezone__col_002.lock_rotations_4d = False
ob_viragezone__col_002.empty_display_type = 'ARROWS'
ob_viragezone__col_002.lineart.crease_threshold = 0.0
_m = ob_viragezone__col_002.modifiers.new('Smooth by Angle', 'NODES')
_m.node_group = ng_smooth_by_angle
_m.use_pin_to_last = True
_m.show_group_selector = False
ob_wall__col_001.location = (391.7, 393.9, 5.015)
ob_wall__col_001.lock_rotations_4d = False
ob_wall__col_001.empty_display_type = 'ARROWS'
ob_wall__col_001.lineart.crease_threshold = 0.0
_m = ob_wall__col_001.modifiers.new('Smooth by Angle', 'NODES')
_m.node_group = ng_smooth_by_angle
_m.use_pin_to_last = True
_m.show_group_selector = False

# ---- collection membership
col_startzone.objects.link(ob_startzone__col)
col_startzone.objects.link(ob_rock__col_012)
col_startzone.objects.link(ob_wall__col_002)
col_zone_obstacle.objects.link(ob_obstacleszone__col_001)
col_zone_obstacle.objects.link(ob_rock__col)
col_zone_obstacle.objects.link(ob_rock__col_001)
col_zone_obstacle.objects.link(ob_rock__col_002)
col_zone_obstacle.objects.link(ob_rock__col_003)
col_zone_obstacle.objects.link(ob_rock__col_004)
col_zone_obstacle.objects.link(ob_rock__col_005)
col_zone_obstacle.objects.link(ob_rock__col_006)
col_zone_obstacle.objects.link(ob_rock__col_007)
col_zone_obstacle.objects.link(ob_rock__col_008)
col_zone_obstacle.objects.link(ob_rock__col_009)
col_zone_obstacle.objects.link(ob_rock__col_010)
col_zone_obstacle.objects.link(ob_rock__col_011)
col_zone_virage.objects.link(ob_viragezone__col_002)
col_zone_virage.objects.link(ob_wall__col_001)

# ---- scene / render settings (as saved in the file)
scene.frame_start = 1; scene.frame_end = 250; scene.frame_set(1)
scene.render.engine = 'BLENDER_EEVEE_NEXT'
bpy.context.view_layer.update()

# ---- added for rendering (the .blend has no active camera and no usable light): camera, sun
cam_auto = bpy.data.cameras.new('AutoCamera')
cam_auto.lens = 50.0
cam_auto.sensor_width = 36.0
cam_auto.clip_end = 18414.5
ob_auto_camera = bpy.data.objects.new('AutoCamera', cam_auto)
scene.collection.objects.link(ob_auto_camera)
ob_auto_camera.location = (1343.75, -854.035, 841.786)
ob_auto_camera.rotation_euler = (1.09748, -7.21219e-08, 0.694738)
scene.camera = ob_auto_camera
light_auto_sun = bpy.data.lights.new('AutoSun', 'SUN')
light_auto_sun.energy = 3.0
light_auto_sun.angle = 0.0523599
ob_auto_sun = bpy.data.objects.new('AutoSun', light_auto_sun)
scene.collection.objects.link(ob_auto_sun)
ob_auto_sun.rotation_euler = (0.872665, 0.174533, 0.523599)
bpy.context.view_layer.update()
